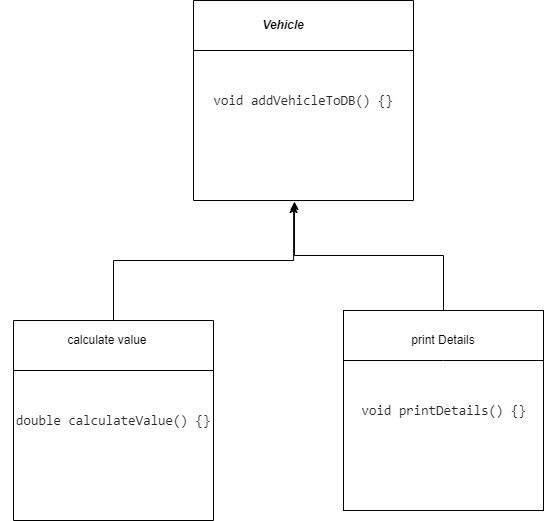

The diagram above was exported from draw.io. Its source (the exported page's mxGraphModel, read from the mxfile embedded in the PNG):
<mxGraphModel dx="1911" dy="482" grid="1" gridSize="10" guides="1" tooltips="1" connect="1" arrows="1" fold="1" page="1" pageScale="1" pageWidth="850" pageHeight="1100" math="0" shadow="0">
  <root>
    <mxCell id="0" />
    <mxCell id="1" parent="0" />
    <mxCell id="s-bSpcyTWqCRCk7Ojg5s-7" value="" style="swimlane;startSize=0;" vertex="1" parent="1">
      <mxGeometry x="40" y="70" width="220" height="200" as="geometry" />
    </mxCell>
    <mxCell id="s-bSpcyTWqCRCk7Ojg5s-11" value="&lt;span style=&quot;font-weight: 700;&quot;&gt;&lt;i&gt;Vehicle&lt;/i&gt;&lt;/span&gt;" style="text;html=1;strokeColor=none;fillColor=none;align=center;verticalAlign=middle;whiteSpace=wrap;rounded=0;" vertex="1" parent="s-bSpcyTWqCRCk7Ojg5s-7">
      <mxGeometry x="60" y="10" width="60" height="30" as="geometry" />
    </mxCell>
    <mxCell id="s-bSpcyTWqCRCk7Ojg5s-12" value="&lt;pre style=&quot;box-sizing: border-box; font-family: ui-monospace, SFMono-Regular, &amp;quot;SF Mono&amp;quot;, Menlo, Consolas, &amp;quot;Liberation Mono&amp;quot;, monospace; font-size: 13.6px; margin-top: 0px; margin-bottom: 0px; overflow-wrap: normal; padding: 16px; overflow: auto; line-height: 1.45; background-color: var(--color-canvas-subtle); border-radius: 6px; word-break: normal; color: rgb(36, 41, 47); text-align: start;&quot;&gt;&lt;span style=&quot;box-sizing: border-box; color: var(--color-prettylights-syntax-storage-modifier-import);&quot; class=&quot;pl-smi&quot;&gt;void&lt;/span&gt; &lt;span style=&quot;box-sizing: border-box; color: var(--color-prettylights-syntax-entity);&quot; class=&quot;pl-en&quot;&gt;addVehicleToDB&lt;/span&gt;() {}&lt;/pre&gt;" style="text;html=1;strokeColor=none;fillColor=none;align=center;verticalAlign=middle;whiteSpace=wrap;rounded=0;" vertex="1" parent="s-bSpcyTWqCRCk7Ojg5s-7">
      <mxGeometry x="80" y="85" width="60" height="30" as="geometry" />
    </mxCell>
    <mxCell id="s-bSpcyTWqCRCk7Ojg5s-10" value="" style="endArrow=none;html=1;rounded=0;exitX=0;exitY=0.25;exitDx=0;exitDy=0;entryX=1;entryY=0.25;entryDx=0;entryDy=0;" edge="1" parent="1" source="s-bSpcyTWqCRCk7Ojg5s-7" target="s-bSpcyTWqCRCk7Ojg5s-7">
      <mxGeometry width="50" height="50" relative="1" as="geometry">
        <mxPoint x="400" y="240" as="sourcePoint" />
        <mxPoint x="450" y="190" as="targetPoint" />
      </mxGeometry>
    </mxCell>
    <mxCell id="s-bSpcyTWqCRCk7Ojg5s-21" style="edgeStyle=orthogonalEdgeStyle;rounded=0;orthogonalLoop=1;jettySize=auto;html=1;entryX=0.459;entryY=1.005;entryDx=0;entryDy=0;entryPerimeter=0;" edge="1" parent="1" source="s-bSpcyTWqCRCk7Ojg5s-20" target="s-bSpcyTWqCRCk7Ojg5s-7">
      <mxGeometry relative="1" as="geometry" />
    </mxCell>
    <mxCell id="s-bSpcyTWqCRCk7Ojg5s-20" value="" style="whiteSpace=wrap;html=1;aspect=fixed;" vertex="1" parent="1">
      <mxGeometry x="190" y="380" width="200" height="200" as="geometry" />
    </mxCell>
    <mxCell id="s-bSpcyTWqCRCk7Ojg5s-5" value="&lt;pre style=&quot;box-sizing: border-box; font-family: ui-monospace, SFMono-Regular, &amp;quot;SF Mono&amp;quot;, Menlo, Consolas, &amp;quot;Liberation Mono&amp;quot;, monospace; font-size: 13.6px; margin-top: 0px; margin-bottom: 0px; overflow-wrap: normal; padding: 16px; overflow: auto; line-height: 1.45; background-color: var(--color-canvas-subtle); border-radius: 6px; word-break: normal; color: rgb(36, 41, 47); text-align: start;&quot;&gt;&lt;span style=&quot;box-sizing: border-box; color: var(--color-prettylights-syntax-storage-modifier-import);&quot; class=&quot;pl-smi&quot;&gt;void&lt;/span&gt; &lt;span style=&quot;box-sizing: border-box; color: var(--color-prettylights-syntax-entity);&quot; class=&quot;pl-en&quot;&gt;printDetails&lt;/span&gt;() {}&lt;/pre&gt;" style="text;html=1;align=center;verticalAlign=middle;resizable=0;points=[];autosize=1;strokeColor=none;fillColor=none;" vertex="1" parent="1">
      <mxGeometry x="180" y="445" width="220" height="70" as="geometry" />
    </mxCell>
    <mxCell id="s-bSpcyTWqCRCk7Ojg5s-22" value="" style="endArrow=none;html=1;rounded=0;exitX=0;exitY=0.25;exitDx=0;exitDy=0;entryX=1;entryY=0.25;entryDx=0;entryDy=0;" edge="1" parent="1" source="s-bSpcyTWqCRCk7Ojg5s-20" target="s-bSpcyTWqCRCk7Ojg5s-20">
      <mxGeometry width="50" height="50" relative="1" as="geometry">
        <mxPoint x="150" y="320" as="sourcePoint" />
        <mxPoint x="200" y="270" as="targetPoint" />
        <Array as="points">
          <mxPoint x="290" y="430" />
        </Array>
      </mxGeometry>
    </mxCell>
    <mxCell id="s-bSpcyTWqCRCk7Ojg5s-23" value="print Details" style="text;html=1;strokeColor=none;fillColor=none;align=center;verticalAlign=middle;whiteSpace=wrap;rounded=0;" vertex="1" parent="1">
      <mxGeometry x="220" y="375" width="140" height="70" as="geometry" />
    </mxCell>
    <mxCell id="s-bSpcyTWqCRCk7Ojg5s-28" style="edgeStyle=orthogonalEdgeStyle;rounded=0;orthogonalLoop=1;jettySize=auto;html=1;entryX=0.455;entryY=1.02;entryDx=0;entryDy=0;entryPerimeter=0;" edge="1" parent="1" source="s-bSpcyTWqCRCk7Ojg5s-25" target="s-bSpcyTWqCRCk7Ojg5s-7">
      <mxGeometry relative="1" as="geometry" />
    </mxCell>
    <mxCell id="s-bSpcyTWqCRCk7Ojg5s-25" value="" style="swimlane;startSize=0;" vertex="1" parent="1">
      <mxGeometry x="-140" y="390" width="200" height="200" as="geometry" />
    </mxCell>
    <mxCell id="s-bSpcyTWqCRCk7Ojg5s-13" value="&lt;pre style=&quot;box-sizing: border-box; font-family: ui-monospace, SFMono-Regular, &amp;quot;SF Mono&amp;quot;, Menlo, Consolas, &amp;quot;Liberation Mono&amp;quot;, monospace; font-size: 13.6px; margin-top: 0px; margin-bottom: 0px; overflow-wrap: normal; padding: 16px; overflow: auto; line-height: 1.45; background-color: var(--color-canvas-subtle); border-radius: 6px; word-break: normal; color: rgb(36, 41, 47); text-align: start;&quot;&gt;&lt;span style=&quot;box-sizing: border-box; color: var(--color-prettylights-syntax-storage-modifier-import);&quot; class=&quot;pl-smi&quot;&gt;double&lt;/span&gt; &lt;span style=&quot;box-sizing: border-box; color: var(--color-prettylights-syntax-entity);&quot; class=&quot;pl-en&quot;&gt;calculateValue&lt;/span&gt;() {}&lt;/pre&gt;" style="text;html=1;strokeColor=none;fillColor=none;align=center;verticalAlign=middle;whiteSpace=wrap;rounded=0;" vertex="1" parent="s-bSpcyTWqCRCk7Ojg5s-25">
      <mxGeometry x="50" y="85" width="100" height="30" as="geometry" />
    </mxCell>
    <mxCell id="s-bSpcyTWqCRCk7Ojg5s-27" value="calculate value&amp;nbsp;" style="text;html=1;align=center;verticalAlign=middle;resizable=0;points=[];autosize=1;strokeColor=none;fillColor=none;" vertex="1" parent="s-bSpcyTWqCRCk7Ojg5s-25">
      <mxGeometry x="40" y="5" width="110" height="30" as="geometry" />
    </mxCell>
    <mxCell id="s-bSpcyTWqCRCk7Ojg5s-26" value="" style="endArrow=none;html=1;rounded=0;exitX=0;exitY=0.25;exitDx=0;exitDy=0;entryX=1;entryY=0.25;entryDx=0;entryDy=0;" edge="1" parent="1" source="s-bSpcyTWqCRCk7Ojg5s-25" target="s-bSpcyTWqCRCk7Ojg5s-25">
      <mxGeometry width="50" height="50" relative="1" as="geometry">
        <mxPoint x="150" y="380" as="sourcePoint" />
        <mxPoint x="200" y="330" as="targetPoint" />
      </mxGeometry>
    </mxCell>
  </root>
</mxGraphModel>